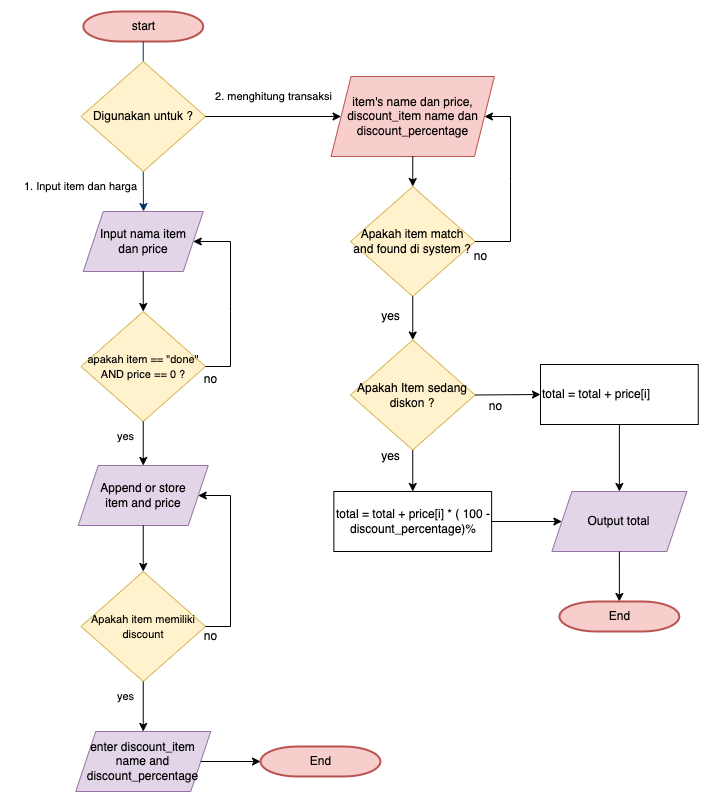

The diagram above was exported from draw.io. Its source (the exported page's mxGraphModel, read from the mxfile embedded in the PNG):
<mxGraphModel dx="1109" dy="730" grid="1" gridSize="10" guides="1" tooltips="1" connect="1" arrows="1" fold="1" page="1" pageScale="1" pageWidth="1169" pageHeight="827" background="none" math="0" shadow="0">
  <root>
    <mxCell id="0" />
    <mxCell id="1" parent="0" />
    <mxCell id="2" value="start" style="shape=mxgraph.flowchart.terminator;strokeWidth=2;gradientDirection=north;fontStyle=0;html=1;fillColor=#f8cecc;strokeColor=#b85450;" parent="1" vertex="1">
      <mxGeometry x="382.75" y="30" width="120" height="30" as="geometry" />
    </mxCell>
    <mxCell id="7" style="fontStyle=1;strokeColor=#003366;strokeWidth=1;html=1;" parent="1" source="2" edge="1">
      <mxGeometry relative="1" as="geometry">
        <mxPoint x="442.75" y="110" as="targetPoint" />
      </mxGeometry>
    </mxCell>
    <mxCell id="8" style="fontStyle=1;strokeColor=#003366;strokeWidth=1;html=1;exitX=0.5;exitY=1;exitDx=0;exitDy=0;" parent="1" source="VELzny3HW_u0rK4mXGmQ-55" edge="1">
      <mxGeometry relative="1" as="geometry">
        <mxPoint x="442.75" y="220" as="sourcePoint" />
        <mxPoint x="443" y="230" as="targetPoint" />
      </mxGeometry>
    </mxCell>
    <mxCell id="VELzny3HW_u0rK4mXGmQ-55" value="Digunakan untuk ?" style="rhombus;whiteSpace=wrap;html=1;fillColor=#fff2cc;strokeColor=#d6b656;" vertex="1" parent="1">
      <mxGeometry x="380.5" y="80" width="124.5" height="110" as="geometry" />
    </mxCell>
    <mxCell id="VELzny3HW_u0rK4mXGmQ-56" value="&lt;font style=&quot;font-size: 11px;&quot;&gt;1. Input item dan harga&lt;/font&gt;" style="text;html=1;align=center;verticalAlign=middle;resizable=0;points=[];autosize=1;strokeColor=none;fillColor=none;" vertex="1" parent="1">
      <mxGeometry x="310" y="190" width="140" height="30" as="geometry" />
    </mxCell>
    <mxCell id="VELzny3HW_u0rK4mXGmQ-58" value="&lt;font style=&quot;font-size: 11px;&quot;&gt;apakah item == &quot;done&quot; AND price == 0 ?&lt;/font&gt;" style="rhombus;whiteSpace=wrap;html=1;fillColor=#fff2cc;strokeColor=#d6b656;" vertex="1" parent="1">
      <mxGeometry x="380.5" y="330" width="124.5" height="110" as="geometry" />
    </mxCell>
    <mxCell id="VELzny3HW_u0rK4mXGmQ-59" value="" style="endArrow=classic;html=1;rounded=0;exitX=0.5;exitY=1;exitDx=0;exitDy=0;entryX=0.5;entryY=0;entryDx=0;entryDy=0;" edge="1" parent="1" source="VELzny3HW_u0rK4mXGmQ-58" target="VELzny3HW_u0rK4mXGmQ-62">
      <mxGeometry width="50" height="50" relative="1" as="geometry">
        <mxPoint x="450" y="490" as="sourcePoint" />
        <mxPoint x="443" y="480" as="targetPoint" />
      </mxGeometry>
    </mxCell>
    <mxCell id="VELzny3HW_u0rK4mXGmQ-60" value="&lt;font style=&quot;font-size: 11px;&quot;&gt;yes&lt;/font&gt;" style="text;html=1;align=center;verticalAlign=middle;resizable=0;points=[];autosize=1;strokeColor=none;fillColor=none;" vertex="1" parent="1">
      <mxGeometry x="405" y="440" width="40" height="30" as="geometry" />
    </mxCell>
    <mxCell id="VELzny3HW_u0rK4mXGmQ-62" value="Append or store&lt;br&gt;item and price" style="shape=parallelogram;perimeter=parallelogramPerimeter;whiteSpace=wrap;html=1;fixedSize=1;fillColor=#e1d5e7;strokeColor=#9673a6;" vertex="1" parent="1">
      <mxGeometry x="377.75" y="484" width="130" height="60" as="geometry" />
    </mxCell>
    <mxCell id="VELzny3HW_u0rK4mXGmQ-67" value="Apakah Item sedang diskon ?" style="rhombus;whiteSpace=wrap;html=1;fillColor=#fff2cc;strokeColor=#d6b656;" vertex="1" parent="1">
      <mxGeometry x="650" y="358.5" width="124.5" height="110" as="geometry" />
    </mxCell>
    <mxCell id="VELzny3HW_u0rK4mXGmQ-69" value="&lt;font style=&quot;font-size: 11px;&quot;&gt;2. menghitung transaksi&lt;/font&gt;" style="text;html=1;align=center;verticalAlign=middle;resizable=0;points=[];autosize=1;strokeColor=none;fillColor=none;" vertex="1" parent="1">
      <mxGeometry x="502.75" y="100" width="140" height="30" as="geometry" />
    </mxCell>
    <mxCell id="VELzny3HW_u0rK4mXGmQ-71" value="&lt;div style=&quot;text-align: center;&quot;&gt;&lt;span style=&quot;background-color: initial;&quot;&gt;total = total + price[i] * ( 100 - discount_percentage)%&lt;/span&gt;&lt;/div&gt;&lt;div style=&quot;&quot;&gt;&lt;/div&gt;" style="rounded=0;whiteSpace=wrap;html=1;align=left;" vertex="1" parent="1">
      <mxGeometry x="633.37" y="510" width="157.75" height="60" as="geometry" />
    </mxCell>
    <mxCell id="VELzny3HW_u0rK4mXGmQ-73" value="yes" style="text;html=1;align=center;verticalAlign=middle;resizable=0;points=[];autosize=1;strokeColor=none;fillColor=none;" vertex="1" parent="1">
      <mxGeometry x="670" y="460" width="40" height="30" as="geometry" />
    </mxCell>
    <mxCell id="VELzny3HW_u0rK4mXGmQ-74" value="no" style="text;html=1;align=center;verticalAlign=middle;resizable=0;points=[];autosize=1;strokeColor=none;fillColor=none;" vertex="1" parent="1">
      <mxGeometry x="490" y="383" width="40" height="30" as="geometry" />
    </mxCell>
    <mxCell id="VELzny3HW_u0rK4mXGmQ-77" value="&lt;div style=&quot;text-align: center;&quot;&gt;&lt;span style=&quot;background-color: initial;&quot;&gt;total = total + price[i]&amp;nbsp;&lt;/span&gt;&lt;/div&gt;&lt;div style=&quot;&quot;&gt;&lt;/div&gt;" style="rounded=0;whiteSpace=wrap;html=1;align=left;" vertex="1" parent="1">
      <mxGeometry x="840" y="383" width="157.75" height="60" as="geometry" />
    </mxCell>
    <mxCell id="VELzny3HW_u0rK4mXGmQ-78" value="Input nama item&lt;br&gt;dan price" style="shape=parallelogram;perimeter=parallelogramPerimeter;whiteSpace=wrap;html=1;fixedSize=1;fillColor=#e1d5e7;strokeColor=#9673a6;" vertex="1" parent="1">
      <mxGeometry x="382.75" y="230" width="120" height="60" as="geometry" />
    </mxCell>
    <mxCell id="VELzny3HW_u0rK4mXGmQ-79" value="" style="endArrow=classic;html=1;rounded=0;exitX=0.5;exitY=1;exitDx=0;exitDy=0;entryX=0.5;entryY=0;entryDx=0;entryDy=0;" edge="1" parent="1" source="VELzny3HW_u0rK4mXGmQ-78" target="VELzny3HW_u0rK4mXGmQ-58">
      <mxGeometry width="50" height="50" relative="1" as="geometry">
        <mxPoint x="560" y="300" as="sourcePoint" />
        <mxPoint x="442" y="326" as="targetPoint" />
      </mxGeometry>
    </mxCell>
    <mxCell id="VELzny3HW_u0rK4mXGmQ-80" value="" style="endArrow=classic;html=1;rounded=0;entryX=1;entryY=0.5;entryDx=0;entryDy=0;exitX=1;exitY=0.5;exitDx=0;exitDy=0;" edge="1" parent="1" source="VELzny3HW_u0rK4mXGmQ-58" target="VELzny3HW_u0rK4mXGmQ-78">
      <mxGeometry width="50" height="50" relative="1" as="geometry">
        <mxPoint x="505" y="384.71000000000004" as="sourcePoint" />
        <mxPoint x="610" y="384.71000000000004" as="targetPoint" />
        <Array as="points">
          <mxPoint x="530" y="385" />
          <mxPoint x="530" y="330" />
          <mxPoint x="530" y="260" />
        </Array>
      </mxGeometry>
    </mxCell>
    <mxCell id="VELzny3HW_u0rK4mXGmQ-81" value="no" style="text;html=1;align=center;verticalAlign=middle;resizable=0;points=[];autosize=1;strokeColor=none;fillColor=none;" vertex="1" parent="1">
      <mxGeometry x="774.5" y="410" width="40" height="30" as="geometry" />
    </mxCell>
    <mxCell id="VELzny3HW_u0rK4mXGmQ-82" value="&lt;font style=&quot;font-size: 11px;&quot;&gt;Apakah item memiliki discount&lt;/font&gt;" style="rhombus;whiteSpace=wrap;html=1;fillColor=#fff2cc;strokeColor=#d6b656;" vertex="1" parent="1">
      <mxGeometry x="380.5" y="590" width="124.5" height="110" as="geometry" />
    </mxCell>
    <mxCell id="VELzny3HW_u0rK4mXGmQ-83" value="enter discount_item name and discount_percentage" style="shape=parallelogram;perimeter=parallelogramPerimeter;whiteSpace=wrap;html=1;fixedSize=1;fillColor=#e1d5e7;strokeColor=#9673a6;" vertex="1" parent="1">
      <mxGeometry x="375.25" y="750" width="135" height="60" as="geometry" />
    </mxCell>
    <mxCell id="VELzny3HW_u0rK4mXGmQ-84" value="" style="endArrow=classic;html=1;rounded=0;exitX=0.5;exitY=1;exitDx=0;exitDy=0;entryX=0.5;entryY=0;entryDx=0;entryDy=0;" edge="1" parent="1" source="VELzny3HW_u0rK4mXGmQ-62" target="VELzny3HW_u0rK4mXGmQ-82">
      <mxGeometry width="50" height="50" relative="1" as="geometry">
        <mxPoint x="550" y="610" as="sourcePoint" />
        <mxPoint x="600" y="560" as="targetPoint" />
      </mxGeometry>
    </mxCell>
    <mxCell id="VELzny3HW_u0rK4mXGmQ-85" value="&lt;font style=&quot;font-size: 11px;&quot;&gt;yes&lt;/font&gt;" style="text;html=1;align=center;verticalAlign=middle;resizable=0;points=[];autosize=1;strokeColor=none;fillColor=none;" vertex="1" parent="1">
      <mxGeometry x="405" y="700" width="40" height="30" as="geometry" />
    </mxCell>
    <mxCell id="VELzny3HW_u0rK4mXGmQ-86" value="" style="endArrow=classic;html=1;rounded=0;exitX=0.5;exitY=1;exitDx=0;exitDy=0;entryX=0.5;entryY=0;entryDx=0;entryDy=0;" edge="1" parent="1" source="VELzny3HW_u0rK4mXGmQ-82" target="VELzny3HW_u0rK4mXGmQ-83">
      <mxGeometry width="50" height="50" relative="1" as="geometry">
        <mxPoint x="453" y="554" as="sourcePoint" />
        <mxPoint x="453" y="600" as="targetPoint" />
        <Array as="points" />
      </mxGeometry>
    </mxCell>
    <mxCell id="VELzny3HW_u0rK4mXGmQ-87" value="" style="endArrow=classic;html=1;rounded=0;entryX=1;entryY=0.5;entryDx=0;entryDy=0;exitX=1;exitY=0.5;exitDx=0;exitDy=0;" edge="1" parent="1" source="VELzny3HW_u0rK4mXGmQ-82" target="VELzny3HW_u0rK4mXGmQ-62">
      <mxGeometry width="50" height="50" relative="1" as="geometry">
        <mxPoint x="522.25" y="645" as="sourcePoint" />
        <mxPoint x="510.25" y="520" as="targetPoint" />
        <Array as="points">
          <mxPoint x="530" y="645" />
          <mxPoint x="530" y="514" />
        </Array>
      </mxGeometry>
    </mxCell>
    <mxCell id="VELzny3HW_u0rK4mXGmQ-88" value="no" style="text;html=1;align=center;verticalAlign=middle;resizable=0;points=[];autosize=1;strokeColor=none;fillColor=none;" vertex="1" parent="1">
      <mxGeometry x="490" y="640" width="40" height="30" as="geometry" />
    </mxCell>
    <mxCell id="VELzny3HW_u0rK4mXGmQ-89" value="item's name dan price, discount_item name dan discount_percentage" style="shape=parallelogram;perimeter=parallelogramPerimeter;whiteSpace=wrap;html=1;fixedSize=1;fillColor=#f8cecc;strokeColor=#b85450;" vertex="1" parent="1">
      <mxGeometry x="630.56" y="95" width="163.38" height="80" as="geometry" />
    </mxCell>
    <mxCell id="VELzny3HW_u0rK4mXGmQ-91" value="" style="endArrow=classic;html=1;rounded=0;exitX=1;exitY=0.5;exitDx=0;exitDy=0;entryX=0;entryY=0.5;entryDx=0;entryDy=0;" edge="1" parent="1" source="VELzny3HW_u0rK4mXGmQ-67" target="VELzny3HW_u0rK4mXGmQ-77">
      <mxGeometry width="50" height="50" relative="1" as="geometry">
        <mxPoint x="860" y="550" as="sourcePoint" />
        <mxPoint x="910" y="500" as="targetPoint" />
      </mxGeometry>
    </mxCell>
    <mxCell id="VELzny3HW_u0rK4mXGmQ-92" value="" style="endArrow=classic;html=1;rounded=0;exitX=0.5;exitY=1;exitDx=0;exitDy=0;entryX=0.5;entryY=0;entryDx=0;entryDy=0;" edge="1" parent="1" source="VELzny3HW_u0rK4mXGmQ-67" target="VELzny3HW_u0rK4mXGmQ-71">
      <mxGeometry width="50" height="50" relative="1" as="geometry">
        <mxPoint x="860" y="550" as="sourcePoint" />
        <mxPoint x="910" y="500" as="targetPoint" />
      </mxGeometry>
    </mxCell>
    <mxCell id="VELzny3HW_u0rK4mXGmQ-93" value="" style="endArrow=classic;html=1;rounded=0;exitX=1;exitY=0.5;exitDx=0;exitDy=0;entryX=0;entryY=0.5;entryDx=0;entryDy=0;" edge="1" parent="1" source="VELzny3HW_u0rK4mXGmQ-55" target="VELzny3HW_u0rK4mXGmQ-89">
      <mxGeometry width="50" height="50" relative="1" as="geometry">
        <mxPoint x="860" y="420" as="sourcePoint" />
        <mxPoint x="910" y="370" as="targetPoint" />
      </mxGeometry>
    </mxCell>
    <mxCell id="VELzny3HW_u0rK4mXGmQ-94" value="Apakah item match and found di system ?" style="rhombus;whiteSpace=wrap;html=1;fillColor=#fff2cc;strokeColor=#d6b656;" vertex="1" parent="1">
      <mxGeometry x="650" y="205" width="124.5" height="110" as="geometry" />
    </mxCell>
    <mxCell id="VELzny3HW_u0rK4mXGmQ-95" value="" style="endArrow=classic;html=1;rounded=0;exitX=0.5;exitY=1;exitDx=0;exitDy=0;entryX=0.5;entryY=0;entryDx=0;entryDy=0;" edge="1" parent="1" source="VELzny3HW_u0rK4mXGmQ-89" target="VELzny3HW_u0rK4mXGmQ-94">
      <mxGeometry width="50" height="50" relative="1" as="geometry">
        <mxPoint x="860" y="420" as="sourcePoint" />
        <mxPoint x="910" y="370" as="targetPoint" />
      </mxGeometry>
    </mxCell>
    <mxCell id="VELzny3HW_u0rK4mXGmQ-96" value="" style="endArrow=classic;html=1;rounded=0;exitX=0.5;exitY=1;exitDx=0;exitDy=0;" edge="1" parent="1" source="VELzny3HW_u0rK4mXGmQ-94" target="VELzny3HW_u0rK4mXGmQ-67">
      <mxGeometry width="50" height="50" relative="1" as="geometry">
        <mxPoint x="860" y="420" as="sourcePoint" />
        <mxPoint x="910" y="370" as="targetPoint" />
      </mxGeometry>
    </mxCell>
    <mxCell id="VELzny3HW_u0rK4mXGmQ-97" value="yes" style="text;html=1;align=center;verticalAlign=middle;resizable=0;points=[];autosize=1;strokeColor=none;fillColor=none;" vertex="1" parent="1">
      <mxGeometry x="670" y="320" width="40" height="30" as="geometry" />
    </mxCell>
    <mxCell id="VELzny3HW_u0rK4mXGmQ-98" value="" style="endArrow=classic;html=1;rounded=0;exitX=1;exitY=0.5;exitDx=0;exitDy=0;entryX=1;entryY=0.5;entryDx=0;entryDy=0;" edge="1" parent="1" source="VELzny3HW_u0rK4mXGmQ-94" target="VELzny3HW_u0rK4mXGmQ-89">
      <mxGeometry width="50" height="50" relative="1" as="geometry">
        <mxPoint x="860" y="420" as="sourcePoint" />
        <mxPoint x="910" y="370" as="targetPoint" />
        <Array as="points">
          <mxPoint x="810" y="260" />
          <mxPoint x="810" y="200" />
          <mxPoint x="810" y="135" />
        </Array>
      </mxGeometry>
    </mxCell>
    <mxCell id="VELzny3HW_u0rK4mXGmQ-99" value="no" style="text;html=1;align=center;verticalAlign=middle;resizable=0;points=[];autosize=1;strokeColor=none;fillColor=none;" vertex="1" parent="1">
      <mxGeometry x="760" y="260" width="40" height="30" as="geometry" />
    </mxCell>
    <mxCell id="VELzny3HW_u0rK4mXGmQ-100" value="Output total" style="shape=parallelogram;perimeter=parallelogramPerimeter;whiteSpace=wrap;html=1;fixedSize=1;fillColor=#e1d5e7;strokeColor=#9673a6;" vertex="1" parent="1">
      <mxGeometry x="851.38" y="510" width="135" height="60" as="geometry" />
    </mxCell>
    <mxCell id="VELzny3HW_u0rK4mXGmQ-101" value="" style="endArrow=classic;html=1;rounded=0;exitX=1;exitY=0.5;exitDx=0;exitDy=0;entryX=0;entryY=0.5;entryDx=0;entryDy=0;" edge="1" parent="1" source="VELzny3HW_u0rK4mXGmQ-71" target="VELzny3HW_u0rK4mXGmQ-100">
      <mxGeometry width="50" height="50" relative="1" as="geometry">
        <mxPoint x="860" y="610" as="sourcePoint" />
        <mxPoint x="910" y="560" as="targetPoint" />
      </mxGeometry>
    </mxCell>
    <mxCell id="VELzny3HW_u0rK4mXGmQ-102" value="" style="endArrow=classic;html=1;rounded=0;exitX=0.5;exitY=1;exitDx=0;exitDy=0;" edge="1" parent="1" source="VELzny3HW_u0rK4mXGmQ-77" target="VELzny3HW_u0rK4mXGmQ-100">
      <mxGeometry width="50" height="50" relative="1" as="geometry">
        <mxPoint x="801" y="550" as="sourcePoint" />
        <mxPoint x="871" y="550" as="targetPoint" />
      </mxGeometry>
    </mxCell>
    <mxCell id="VELzny3HW_u0rK4mXGmQ-103" value="" style="endArrow=classic;html=1;rounded=0;exitX=0.5;exitY=1;exitDx=0;exitDy=0;" edge="1" parent="1" source="VELzny3HW_u0rK4mXGmQ-100" target="VELzny3HW_u0rK4mXGmQ-104">
      <mxGeometry width="50" height="50" relative="1" as="geometry">
        <mxPoint x="860" y="610" as="sourcePoint" />
        <mxPoint x="920" y="630" as="targetPoint" />
      </mxGeometry>
    </mxCell>
    <mxCell id="VELzny3HW_u0rK4mXGmQ-104" value="End" style="shape=mxgraph.flowchart.terminator;strokeWidth=2;gradientDirection=north;fontStyle=0;html=1;fillColor=#f8cecc;strokeColor=#b85450;" vertex="1" parent="1">
      <mxGeometry x="858.87" y="620" width="120" height="30" as="geometry" />
    </mxCell>
    <mxCell id="VELzny3HW_u0rK4mXGmQ-105" value="End" style="shape=mxgraph.flowchart.terminator;strokeWidth=2;gradientDirection=north;fontStyle=0;html=1;fillColor=#f8cecc;strokeColor=#b85450;" vertex="1" parent="1">
      <mxGeometry x="560" y="765" width="120" height="30" as="geometry" />
    </mxCell>
    <mxCell id="VELzny3HW_u0rK4mXGmQ-106" value="" style="endArrow=classic;html=1;rounded=0;entryX=0;entryY=0.5;entryDx=0;entryDy=0;entryPerimeter=0;" edge="1" parent="1" source="VELzny3HW_u0rK4mXGmQ-83" target="VELzny3HW_u0rK4mXGmQ-105">
      <mxGeometry width="50" height="50" relative="1" as="geometry">
        <mxPoint x="790" y="540" as="sourcePoint" />
        <mxPoint x="840" y="490" as="targetPoint" />
      </mxGeometry>
    </mxCell>
  </root>
</mxGraphModel>